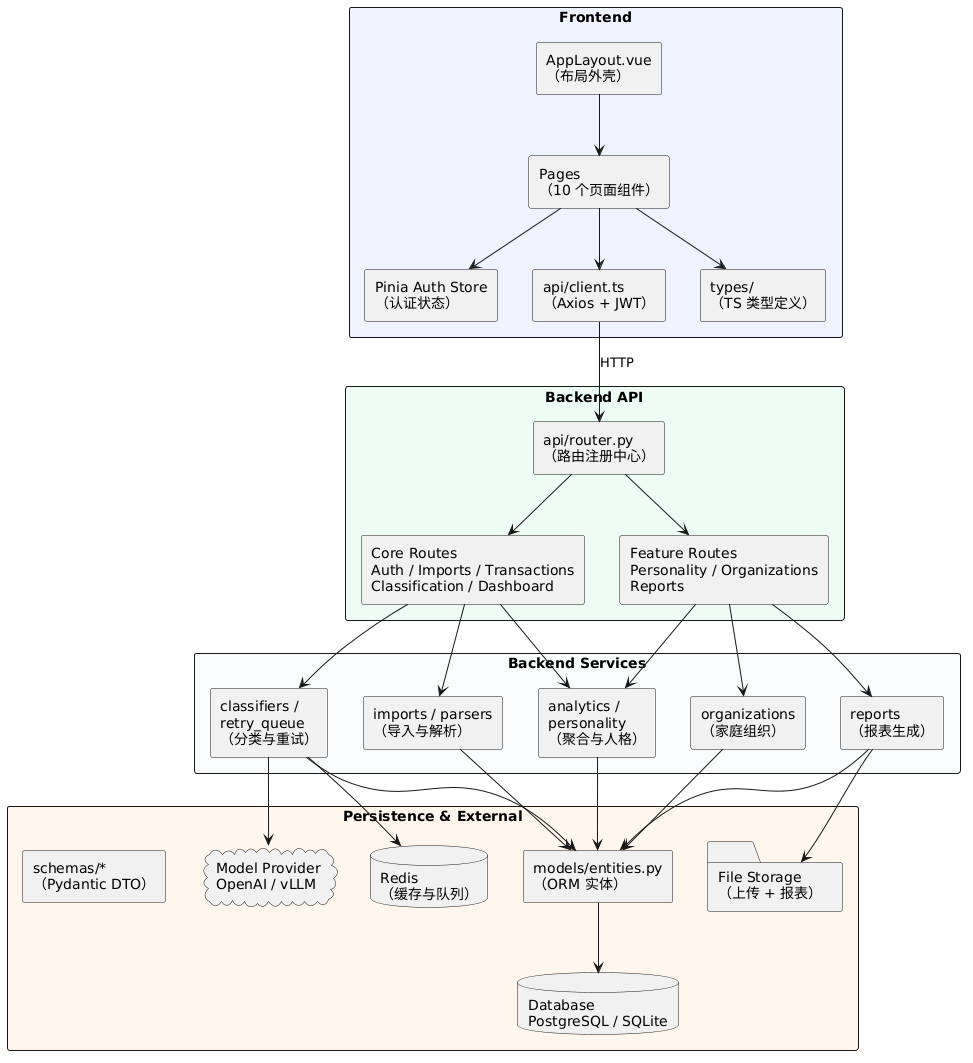

The diagram above was rendered by PlantUML. Its source (embedded in the PNG):
@startuml
skinparam backgroundColor transparent
skinparam shadowing false
skinparam componentStyle rectangle
skinparam packageStyle rectangle

package “Frontend” #EEF2FF {
  component “AppLayout.vue\n（布局外壳）” as Layout
  component “Pages\n（10 个页面组件）” as Pages
  component “Pinia Auth Store\n（认证状态）” as Store
  component “api/client.ts\n（Axios + JWT）” as Client
  component “types/\n（TS 类型定义）” as Types

  Layout -down-> Pages
  Pages -down-> Store
  Pages -down-> Client
  Pages -down-> Types
}

package “Backend API” #ECFDF5 {
  component “api/router.py\n（路由注册中心）” as Router
  component “Core Routes\nAuth / Imports / Transactions\nClassification / Dashboard” as CoreRoutes
  component “Feature Routes\nPersonality / Organizations\nReports” as FeatureRoutes
}

package “Backend Services” #F8FAFC {
  component “imports / parsers\n（导入与解析）” as ImportSvc
  component “classifiers /\nretry_queue\n（分类与重试）” as ClassSvc
  component “analytics /\npersonality\n（聚合与人格）” as AnalysisSvc
  component “organizations\n（家庭组织）” as OrgSvc
  component “reports\n（报表生成）” as ReportSvc
}

package “Persistence & External” #FFF7ED {
  component “schemas/*\n（Pydantic DTO）” as Schemas
  component “models/entities.py\n（ORM 实体）” as Models
  database “Database\nPostgreSQL / SQLite” as DB
  database “Redis\n（缓存与队列）” as Redis
  cloud “Model Provider\nOpenAI / vLLM” as ModelProvider
  folder “File Storage\n（上传 + 报表）” as Storage
}

Client -down-> Router : HTTP
Router -down-> CoreRoutes
Router -down-> FeatureRoutes
CoreRoutes -down-> ImportSvc
CoreRoutes -down-> ClassSvc
CoreRoutes -down-> AnalysisSvc
FeatureRoutes -down-> AnalysisSvc
FeatureRoutes -down-> OrgSvc
FeatureRoutes -down-> ReportSvc
ImportSvc -down-> Models
ClassSvc -down-> Models
AnalysisSvc -down-> Models
OrgSvc -down-> Models
ReportSvc -down-> Models
Models -down-> DB
ClassSvc -down-> Redis
ClassSvc -down-> ModelProvider
ReportSvc -down-> Storage
@enduml